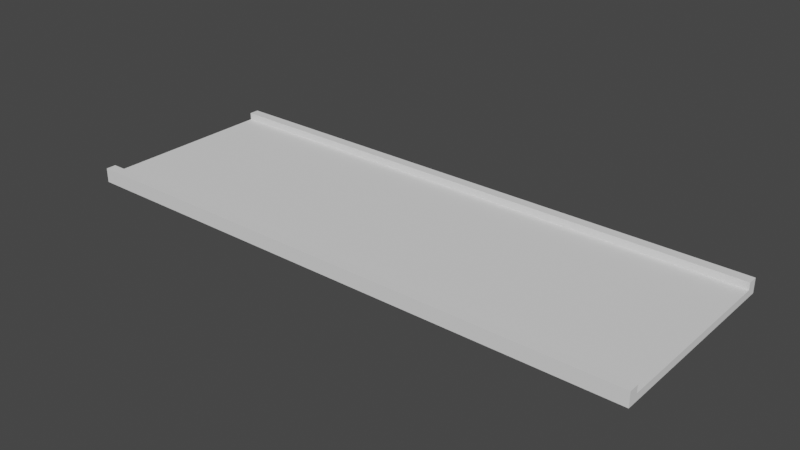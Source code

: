 # Source: CorridorStraightCableTray1.blend  (saved by Blender 2.81.16; exported with 4.5.12 LTS)
import bpy
from mathutils import Matrix  # noqa: F401  (used for matrix-valued properties, if any)

bpy.ops.wm.read_factory_settings(use_empty=True)
scene = bpy.context.scene
scene.name = 'Scene'

# ---- collections
col_collection = bpy.data.collections.new('Collection'); scene.collection.children.link(col_collection)

# ---- world
world_world = bpy.data.worlds.new('World'); scene.world = world_world
world_world.use_nodes = True; world_world.node_tree.nodes.clear()
_N = world_world.node_tree.nodes; _L = world_world.node_tree.links
n0 = _N.new('ShaderNodeOutputWorld'); n0.name = 'World Output'; n0.location = (300, 300)
n1 = _N.new('ShaderNodeBackground'); n1.name = 'Background'; n1.location = (10, 300)
n1.inputs[0].default_value = (0.05088, 0.05088, 0.05088, 1.0)
_L.new(n1.outputs[0], n0.inputs[0])
n0.is_active_output = True
world_world.color = (0.05088, 0.05088, 0.05088)
world_world.use_sun_shadow = False
world_world.sun_shadow_jitter_overblur = 0.0

# ---- meshes
me_cube = bpy.data.meshes.new('Cube')
me_cube.from_pydata([(-2.0, -0.7, 3.975), (-2.0, -0.7, 4.025), (-2.0, 0.7, 3.975), (-2.0, 0.7, 4.025), (2.0, -0.7, 3.975), (2.0, -0.7, 4.025), (2.0, 0.7, 3.975), (2.0, 0.7, 4.025), (-2.0, 0.42, 3.975), (-2.0, 0.14, 3.975), (-2.0, -0.14, 3.975), (-2.0, -0.42, 3.975), (-2.0, -0.42, 4.025), (-2.0, -0.14, 4.025), (-2.0, 0.14, 4.025), (-2.0, 0.42, 4.025), (2.0, -0.42, 3.975), (2.0, -0.14, 3.975), (2.0, 0.14, 3.975), (2.0, 0.42, 3.975), (2.0, 0.42, 4.025), (2.0, 0.14, 4.025), (2.0, -0.14, 4.025), (2.0, -0.42, 4.025), (1.333, 0.7, 3.975), (0.6667, 0.7, 3.975), (-5.96e-08, 0.7, 3.975), (-0.6667, 0.7, 3.975), (-1.333, 0.7, 3.975), (-1.333, 0.7, 4.025), (-0.6667, 0.7, 4.025), (5.96e-08, 0.7, 4.025), (0.6667, 0.7, 4.025), (1.333, 0.7, 4.025), (-1.333, -0.7, 3.975), (-0.6667, -0.7, 3.975), (5.96e-08, -0.7, 3.975), (0.6667, -0.7, 3.975), (1.333, -0.7, 3.975), (1.333, -0.7, 4.025), (0.6667, -0.7, 4.025), (-5.96e-08, -0.7, 4.025), (-0.6667, -0.7, 4.025), (-1.333, -0.7, 4.025), (-1.333, 0.42, 4.025), (-0.6667, 0.42, 4.025), (5.96e-08, 0.42, 4.025), (0.6667, 0.42, 4.025), (1.333, 0.42, 4.025), (-1.333, 0.14, 4.025), (-0.6667, 0.14, 4.025), (5.96e-08, 0.14, 4.025), (0.6667, 0.14, 4.025), (1.333, 0.14, 4.025), (-1.333, -0.14, 4.025), (-0.6667, -0.14, 4.025), (5.96e-08, -0.14, 4.025), (0.6667, -0.14, 4.025), (1.333, -0.14, 4.025), (-1.333, -0.42, 4.025), (-0.6667, -0.42, 4.025), (5.96e-08, -0.42, 4.025), (0.6667, -0.42, 4.025), (1.333, -0.42, 4.025), (1.333, 0.42, 3.975), (0.6667, 0.42, 3.975), (-5.96e-08, 0.42, 3.975), (-0.6667, 0.42, 3.975), (-1.333, 0.42, 3.975), (1.333, 0.14, 3.975), (0.6667, 0.14, 3.975), (-5.96e-08, 0.14, 3.975), (-0.6667, 0.14, 3.975), (-1.333, 0.14, 3.975), (1.333, -0.14, 3.975), (0.6667, -0.14, 3.975), (-5.96e-08, -0.14, 3.975), (-0.6667, -0.14, 3.975), (-1.333, -0.14, 3.975), (1.333, -0.42, 3.975), (0.6667, -0.42, 3.975), (-5.96e-08, -0.42, 3.975), (-0.6667, -0.42, 3.975), (-1.333, -0.42, 3.975), (-2.0, 0.63, 4.025), (2.0, 0.63, 3.975), (-2.0, 0.63, 3.975), (2.0, 0.63, 4.025), (-1.333, 0.63, 3.975), (-0.6667, 0.63, 3.975), (-5.96e-08, 0.63, 3.975), (0.6667, 0.63, 3.975), (1.333, 0.63, 3.975), (1.333, 0.63, 4.025), (0.6667, 0.63, 4.025), (5.96e-08, 0.63, 4.025), (-0.6667, 0.63, 4.025), (-1.333, 0.63, 4.025), (-2.0, -0.63, 3.975), (2.0, -0.63, 4.025), (-2.0, -0.63, 4.025), (2.0, -0.63, 3.975), (1.333, -0.63, 4.025), (0.6667, -0.63, 4.025), (-2.98e-08, -0.63, 4.025), (-0.6667, -0.63, 4.025), (-1.333, -0.63, 4.025), (-1.333, -0.63, 3.975), (-0.6667, -0.63, 3.975), (2.98e-08, -0.63, 3.975), (0.6667, -0.63, 3.975), (1.333, -0.63, 3.975), (-2.0, 0.63, 4.075), (-2.0, 0.7, 4.075), (1.333, 0.7, 4.075), (2.0, 0.7, 4.075), (2.0, -0.63, 4.075), (2.0, -0.7, 4.075), (-1.333, -0.7, 4.075), (-2.0, -0.7, 4.075), (-1.333, 0.7, 4.075), (-0.6667, 0.7, 4.075), (5.96e-08, 0.7, 4.075), (0.6667, 0.7, 4.075), (1.333, -0.7, 4.075), (0.6667, -0.7, 4.075), (-5.96e-08, -0.7, 4.075), (-0.6667, -0.7, 4.075), (1.333, -0.63, 4.075), (0.6667, -0.63, 4.075), (-2.98e-08, -0.63, 4.075), (-0.6667, -0.63, 4.075), (-1.333, -0.63, 4.075), (2.0, 0.63, 4.075), (1.333, 0.63, 4.075), (0.6667, 0.63, 4.075), (5.96e-08, 0.63, 4.075), (-0.6667, 0.63, 4.075), (-1.333, 0.63, 4.075), (-2.0, -0.63, 4.075)], [], [(86, 84, 3, 2), (24, 33, 7, 6), (101, 99, 5, 4), (34, 43, 1, 0), (111, 101, 4, 38), (3, 84, 112, 113), (97, 84, 15, 44), (44, 15, 14, 49), (49, 14, 13, 54), (54, 13, 12, 59), (92, 85, 19, 64), (64, 19, 18, 69), (69, 18, 17, 74), (74, 17, 16, 79), (85, 87, 20, 19), (19, 20, 21, 18), (18, 21, 22, 17), (17, 22, 23, 16), (98, 100, 12, 11), (11, 12, 13, 10), (10, 13, 14, 9), (9, 14, 15, 8), (10, 78, 83, 11), (78, 77, 82, 83), (77, 76, 81, 82), (76, 75, 80, 81), (75, 74, 79, 80), (9, 73, 78, 10), (73, 72, 77, 78), (72, 71, 76, 77), (71, 70, 75, 76), (70, 69, 74, 75), (8, 68, 73, 9), (68, 67, 72, 73), (67, 66, 71, 72), (66, 65, 70, 71), (65, 64, 69, 70), (86, 88, 68, 8), (88, 89, 67, 68), (89, 90, 66, 67), (90, 91, 65, 66), (91, 92, 64, 65), (22, 58, 63, 23), (58, 57, 62, 63), (57, 56, 61, 62), (56, 55, 60, 61), (55, 54, 59, 60), (21, 53, 58, 22), (53, 52, 57, 58), (52, 51, 56, 57), (51, 50, 55, 56), (50, 49, 54, 55), (20, 48, 53, 21), (48, 47, 52, 53), (47, 46, 51, 52), (46, 45, 50, 51), (45, 44, 49, 50), (87, 93, 48, 20), (93, 94, 47, 48), (94, 95, 46, 47), (95, 96, 45, 46), (96, 97, 44, 45), (99, 102, 128, 116), (102, 103, 129, 128), (33, 32, 123, 114), (103, 104, 130, 129), (32, 31, 122, 123), (98, 107, 34, 0), (107, 108, 35, 34), (108, 109, 36, 35), (109, 110, 37, 36), (110, 111, 38, 37), (4, 5, 39, 38), (38, 39, 40, 37), (37, 40, 41, 36), (36, 41, 42, 35), (35, 42, 43, 34), (2, 3, 29, 28), (28, 29, 30, 27), (27, 30, 31, 26), (26, 31, 32, 25), (25, 32, 33, 24), (1, 43, 118, 119), (104, 105, 131, 130), (31, 30, 121, 122), (105, 106, 132, 131), (30, 29, 120, 121), (25, 24, 92, 91), (26, 25, 91, 90), (27, 26, 90, 89), (28, 27, 89, 88), (2, 28, 88, 86), (6, 7, 87, 85), (24, 6, 85, 92), (43, 42, 127, 118), (8, 15, 84, 86), (80, 79, 111, 110), (81, 80, 110, 109), (82, 81, 109, 108), (83, 82, 108, 107), (11, 83, 107, 98), (60, 59, 106, 105), (61, 60, 105, 104), (62, 61, 104, 103), (63, 62, 103, 102), (23, 63, 102, 99), (0, 1, 100, 98), (59, 12, 100, 106), (79, 16, 101, 111), (16, 23, 99, 101), (132, 139, 119, 118), (116, 128, 124, 117), (128, 129, 125, 124), (129, 130, 126, 125), (130, 131, 127, 126), (131, 132, 118, 127), (121, 120, 138, 137), (122, 121, 137, 136), (123, 122, 136, 135), (114, 123, 135, 134), (115, 114, 134, 133), (120, 113, 112, 138), (84, 97, 138, 112), (106, 100, 139, 132), (97, 96, 137, 138), (96, 95, 136, 137), (7, 33, 114, 115), (39, 5, 117, 124), (95, 94, 135, 136), (87, 7, 115, 133), (100, 1, 119, 139), (40, 39, 124, 125), (94, 93, 134, 135), (41, 40, 125, 126), (93, 87, 133, 134), (5, 99, 116, 117), (42, 41, 126, 127), (29, 3, 113, 120)])
_uv = me_cube.uv_layers.new(name='UVMap')
_uv.uv.foreach_set('vector', [0.375, 0.2375, 0.625, 0.2375, 0.625, 0.25, 0.375, 0.25, 0.375, 0.4583, 0.625, 0.4583, 0.625, 0.5, 0.375, 0.5, 0.375, 0.7375, 0.625, 0.7375, 0.625, 0.75, 0.375, 0.75, 0.375, 0.9583, 0.625, 0.9583, 0.625, 1.0, 0.375, 1.0, 0.3333, 0.7375, 0.375, 0.7375, 0.375, 0.75, 0.3333, 0.75, 0.625, 0.25, 0.625, 0.2375, 0.625, 0.2375, 0.625, 0.25, 0.8333, 0.5125, 0.875, 0.5125, 0.875, 0.55, 0.8333, 0.55, 0.8333, 0.55, 0.875, 0.55, 0.875, 0.6, 0.8333, 0.6, 0.8333, 0.6, 0.875, 0.6, 0.875, 0.65, 0.8333, 0.65, 0.8333, 0.65, 0.875, 0.65, 0.875, 0.7, 0.8333, 0.7, 0.3333, 0.5125, 0.375, 0.5125, 0.375, 0.55, 0.3333, 0.55, 0.3333, 0.55, 0.375, 0.55, 0.375, 0.6, 0.3333, 0.6, 0.3333, 0.6, 0.375, 0.6, 0.375, 0.65, 0.3333, 0.65, 0.3333, 0.65, 0.375, 0.65, 0.375, 0.7, 0.3333, 0.7, 0.375, 0.5125, 0.625, 0.5125, 0.625, 0.55, 0.375, 0.55, 0.375, 0.55, 0.625, 0.55, 0.625, 0.6, 0.375, 0.6, 0.375, 0.6, 0.625, 0.6, 0.625, 0.65, 0.375, 0.65, 0.375, 0.65, 0.625, 0.65, 0.625, 0.7, 0.375, 0.7, 0.375, 0.0125, 0.625, 0.0125, 0.625, 0.05, 0.375, 0.05, 0.375, 0.05, 0.625, 0.05, 0.625, 0.1, 0.375, 0.1, 0.375, 0.1, 0.625, 0.1, 0.625, 0.15, 0.375, 0.15, 0.375, 0.15, 0.625, 0.15, 0.625, 0.2, 0.375, 0.2, 0.125, 0.65, 0.1667, 0.65, 0.1667, 0.7, 0.125, 0.7, 0.1667, 0.65, 0.2083, 0.65, 0.2083, 0.7, 0.1667, 0.7, 0.2083, 0.65, 0.25, 0.65, 0.25, 0.7, 0.2083, 0.7, 0.25, 0.65, 0.2917, 0.65, 0.2917, 0.7, 0.25, 0.7, 0.2917, 0.65, 0.3333, 0.65, 0.3333, 0.7, 0.2917, 0.7, 0.125, 0.6, 0.1667, 0.6, 0.1667, 0.65, 0.125, 0.65, 0.1667, 0.6, 0.2083, 0.6, 0.2083, 0.65, 0.1667, 0.65, 0.2083, 0.6, 0.25, 0.6, 0.25, 0.65, 0.2083, 0.65, 0.25, 0.6, 0.2917, 0.6, 0.2917, 0.65, 0.25, 0.65, 0.2917, 0.6, 0.3333, 0.6, 0.3333, 0.65, 0.2917, 0.65, 0.125, 0.55, 0.1667, 0.55, 0.1667, 0.6, 0.125, 0.6, 0.1667, 0.55, 0.2083, 0.55, 0.2083, 0.6, 0.1667, 0.6, 0.2083, 0.55, 0.25, 0.55, 0.25, 0.6, 0.2083, 0.6, 0.25, 0.55, 0.2917, 0.55, 0.2917, 0.6, 0.25, 0.6, 0.2917, 0.55, 0.3333, 0.55, 0.3333, 0.6, 0.2917, 0.6, 0.125, 0.5125, 0.1667, 0.5125, 0.1667, 0.55, 0.125, 0.55, 0.1667, 0.5125, 0.2083, 0.5125, 0.2083, 0.55, 0.1667, 0.55, 0.2083, 0.5125, 0.25, 0.5125, 0.25, 0.55, 0.2083, 0.55, 0.25, 0.5125, 0.2917, 0.5125, 0.2917, 0.55, 0.25, 0.55, 0.2917, 0.5125, 0.3333, 0.5125, 0.3333, 0.55, 0.2917, 0.55, 0.625, 0.65, 0.6667, 0.65, 0.6667, 0.7, 0.625, 0.7, 0.6667, 0.65, 0.7083, 0.65, 0.7083, 0.7, 0.6667, 0.7, 0.7083, 0.65, 0.75, 0.65, 0.75, 0.7, 0.7083, 0.7, 0.75, 0.65, 0.7917, 0.65, 0.7917, 0.7, 0.75, 0.7, 0.7917, 0.65, 0.8333, 0.65, 0.8333, 0.7, 0.7917, 0.7, 0.625, 0.6, 0.6667, 0.6, 0.6667, 0.65, 0.625, 0.65, 0.6667, 0.6, 0.7083, 0.6, 0.7083, 0.65, 0.6667, 0.65, 0.7083, 0.6, 0.75, 0.6, 0.75, 0.65, 0.7083, 0.65, 0.75, 0.6, 0.7917, 0.6, 0.7917, 0.65, 0.75, 0.65, 0.7917, 0.6, 0.8333, 0.6, 0.8333, 0.65, 0.7917, 0.65, 0.625, 0.55, 0.6667, 0.55, 0.6667, 0.6, 0.625, 0.6, 0.6667, 0.55, 0.7083, 0.55, 0.7083, 0.6, 0.6667, 0.6, 0.7083, 0.55, 0.75, 0.55, 0.75, 0.6, 0.7083, 0.6, 0.75, 0.55, 0.7917, 0.55, 0.7917, 0.6, 0.75, 0.6, 0.7917, 0.55, 0.8333, 0.55, 0.8333, 0.6, 0.7917, 0.6, 0.625, 0.5125, 0.6667, 0.5125, 0.6667, 0.55, 0.625, 0.55, 0.6667, 0.5125, 0.7083, 0.5125, 0.7083, 0.55, 0.6667, 0.55, 0.7083, 0.5125, 0.75, 0.5125, 0.75, 0.55, 0.7083, 0.55, 0.75, 0.5125, 0.7917, 0.5125, 0.7917, 0.55, 0.75, 0.55, 0.7917, 0.5125, 0.8333, 0.5125, 0.8333, 0.55, 0.7917, 0.55, 0.625, 0.7375, 0.6667, 0.7375, 0.6667, 0.7375, 0.625, 0.7375, 0.6667, 0.7375, 0.7083, 0.7375, 0.7083, 0.7375, 0.6667, 0.7375, 0.625, 0.4583, 0.625, 0.4167, 0.625, 0.4167, 0.625, 0.4583, 0.7083, 0.7375, 0.75, 0.7375, 0.75, 0.7375, 0.7083, 0.7375, 0.625, 0.4167, 0.625, 0.375, 0.625, 0.375, 0.625, 0.4167, 0.125, 0.7375, 0.1667, 0.7375, 0.1667, 0.75, 0.125, 0.75, 0.1667, 0.7375, 0.2083, 0.7375, 0.2083, 0.75, 0.1667, 0.75, 0.2083, 0.7375, 0.25, 0.7375, 0.25, 0.75, 0.2083, 0.75, 0.25, 0.7375, 0.2917, 0.7375, 0.2917, 0.75, 0.25, 0.75, 0.2917, 0.7375, 0.3333, 0.7375, 0.3333, 0.75, 0.2917, 0.75, 0.375, 0.75, 0.625, 0.75, 0.625, 0.7917, 0.375, 0.7917, 0.375, 0.7917, 0.625, 0.7917, 0.625, 0.8333, 0.375, 0.8333, 0.375, 0.8333, 0.625, 0.8333, 0.625, 0.875, 0.375, 0.875, 0.375, 0.875, 0.625, 0.875, 0.625, 0.9167, 0.375, 0.9167, 0.375, 0.9167, 0.625, 0.9167, 0.625, 0.9583, 0.375, 0.9583, 0.375, 0.25, 0.625, 0.25, 0.625, 0.2917, 0.375, 0.2917, 0.375, 0.2917, 0.625, 0.2917, 0.625, 0.3333, 0.375, 0.3333, 0.375, 0.3333, 0.625, 0.3333, 0.625, 0.375, 0.375, 0.375, 0.375, 0.375, 0.625, 0.375, 0.625, 0.4167, 0.375, 0.4167, 0.375, 0.4167, 0.625, 0.4167, 0.625, 0.4583, 0.375, 0.4583, 0.625, 1.0, 0.625, 0.9583, 0.625, 0.9583, 0.625, 1.0, 0.75, 0.7375, 0.7917, 0.7375, 0.7917, 0.7375, 0.75, 0.7375, 0.625, 0.375, 0.625, 0.3333, 0.625, 0.3333, 0.625, 0.375, 0.7917, 0.7375, 0.8333, 0.7375, 0.8333, 0.7375, 0.7917, 0.7375, 0.625, 0.3333, 0.625, 0.2917, 0.625, 0.2917, 0.625, 0.3333, 0.2917, 0.5, 0.3333, 0.5, 0.3333, 0.5125, 0.2917, 0.5125, 0.25, 0.5, 0.2917, 0.5, 0.2917, 0.5125, 0.25, 0.5125, 0.2083, 0.5, 0.25, 0.5, 0.25, 0.5125, 0.2083, 0.5125, 0.1667, 0.5, 0.2083, 0.5, 0.2083, 0.5125, 0.1667, 0.5125, 0.125, 0.5, 0.1667, 0.5, 0.1667, 0.5125, 0.125, 0.5125, 0.375, 0.5, 0.625, 0.5, 0.625, 0.5125, 0.375, 0.5125, 0.3333, 0.5, 0.375, 0.5, 0.375, 0.5125, 0.3333, 0.5125, 0.625, 0.9583, 0.625, 0.9167, 0.625, 0.9167, 0.625, 0.9583, 0.375, 0.2, 0.625, 0.2, 0.625, 0.2375, 0.375, 0.2375, 0.2917, 0.7, 0.3333, 0.7, 0.3333, 0.7375, 0.2917, 0.7375, 0.25, 0.7, 0.2917, 0.7, 0.2917, 0.7375, 0.25, 0.7375, 0.2083, 0.7, 0.25, 0.7, 0.25, 0.7375, 0.2083, 0.7375, 0.1667, 0.7, 0.2083, 0.7, 0.2083, 0.7375, 0.1667, 0.7375, 0.125, 0.7, 0.1667, 0.7, 0.1667, 0.7375, 0.125, 0.7375, 0.7917, 0.7, 0.8333, 0.7, 0.8333, 0.7375, 0.7917, 0.7375, 0.75, 0.7, 0.7917, 0.7, 0.7917, 0.7375, 0.75, 0.7375, 0.7083, 0.7, 0.75, 0.7, 0.75, 0.7375, 0.7083, 0.7375, 0.6667, 0.7, 0.7083, 0.7, 0.7083, 0.7375, 0.6667, 0.7375, 0.625, 0.7, 0.6667, 0.7, 0.6667, 0.7375, 0.625, 0.7375, 0.375, 0.0, 0.625, 0.0, 0.625, 0.0125, 0.375, 0.0125, 0.8333, 0.7, 0.875, 0.7, 0.875, 0.7375, 0.8333, 0.7375, 0.3333, 0.7, 0.375, 0.7, 0.375, 0.7375, 0.3333, 0.7375, 0.375, 0.7, 0.625, 0.7, 0.625, 0.7375, 0.375, 0.7375, 0.8333, 0.7375, 0.875, 0.7375, 0.875, 0.75, 0.8333, 0.75, 0.625, 0.7375, 0.6667, 0.7375, 0.6667, 0.75, 0.625, 0.75, 0.6667, 0.7375, 0.7083, 0.7375, 0.7083, 0.75, 0.6667, 0.75, 0.7083, 0.7375, 0.75, 0.7375, 0.75, 0.75, 0.7083, 0.75, 0.75, 0.7375, 0.7917, 0.7375, 0.7917, 0.75, 0.75, 0.75, 0.7917, 0.7375, 0.8333, 0.7375, 0.8333, 0.75, 0.7917, 0.75, 0.7917, 0.5, 0.8333, 0.5, 0.8333, 0.5125, 0.7917, 0.5125, 0.75, 0.5, 0.7917, 0.5, 0.7917, 0.5125, 0.75, 0.5125, 0.7083, 0.5, 0.75, 0.5, 0.75, 0.5125, 0.7083, 0.5125, 0.6667, 0.5, 0.7083, 0.5, 0.7083, 0.5125, 0.6667, 0.5125, 0.625, 0.5, 0.6667, 0.5, 0.6667, 0.5125, 0.625, 0.5125, 0.8333, 0.5, 0.875, 0.5, 0.875, 0.5125, 0.8333, 0.5125, 0.875, 0.5125, 0.8333, 0.5125, 0.8333, 0.5125, 0.875, 0.5125, 0.8333, 0.7375, 0.875, 0.7375, 0.875, 0.7375, 0.8333, 0.7375, 0.8333, 0.5125, 0.7917, 0.5125, 0.7917, 0.5125, 0.8333, 0.5125, 0.7917, 0.5125, 0.75, 0.5125, 0.75, 0.5125, 0.7917, 0.5125, 0.625, 0.5, 0.625, 0.4583, 0.625, 0.4583, 0.625, 0.5, 0.625, 0.7917, 0.625, 0.75, 0.625, 0.75, 0.625, 0.7917, 0.75, 0.5125, 0.7083, 0.5125, 0.7083, 0.5125, 0.75, 0.5125, 0.625, 0.5125, 0.625, 0.5, 0.625, 0.5, 0.625, 0.5125, 0.625, 0.0125, 0.625, 0.0, 0.625, 0.0, 0.625, 0.0125, 0.625, 0.8333, 0.625, 0.7917, 0.625, 0.7917, 0.625, 0.8333, 0.7083, 0.5125, 0.6667, 0.5125, 0.6667, 0.5125, 0.7083, 0.5125, 0.625, 0.875, 0.625, 0.8333, 0.625, 0.8333, 0.625, 0.875, 0.6667, 0.5125, 0.625, 0.5125, 0.625, 0.5125, 0.6667, 0.5125, 0.625, 0.75, 0.625, 0.7375, 0.625, 0.7375, 0.625, 0.75, 0.625, 0.9167, 0.625, 0.875, 0.625, 0.875, 0.625, 0.9167, 0.625, 0.2917, 0.625, 0.25, 0.625, 0.25, 0.625, 0.2917])
me_cube.use_remesh_fix_poles = True
me_cube.use_remesh_preserve_attributes = False
me_cube.use_mirror_vertex_groups = False
me_cube.update()

# ---- objects
ob_cabletray1 = bpy.data.objects.new('CableTray1', me_cube)

# ---- transforms, parenting, visibility, modifiers, constraints
ob_cabletray1.location = (0.0, 0.0, 0.0)
ob_cabletray1.lineart.crease_threshold = 0.0

# ---- collection membership
col_collection.objects.link(ob_cabletray1)

# ---- scene / render settings (as saved in the file)
scene.frame_start = 1; scene.frame_end = 250; scene.frame_set(1)
scene.render.engine = 'BLENDER_EEVEE_NEXT'
scene.cycles.use_denoising = False
scene.cycles.samples = 128
scene.cycles.sampling_pattern = 'TABULATED_SOBOL'
scene.cycles.use_adaptive_sampling = False
scene.cycles.use_light_tree = False
scene.view_settings.view_transform = 'Filmic'
bpy.context.view_layer.update()

# ---- added for rendering (the .blend has no active camera and no usable light): camera, sun
cam_auto = bpy.data.cameras.new('AutoCamera')
cam_auto.lens = 50.0
cam_auto.sensor_width = 36.0
cam_auto.clip_end = 1000.0
ob_auto_camera = bpy.data.objects.new('AutoCamera', cam_auto)
scene.collection.objects.link(ob_auto_camera)
ob_auto_camera.location = (3.92212, -4.70655, 7.1627)
ob_auto_camera.rotation_euler = (1.09748, -7.21219e-08, 0.694738)
scene.camera = ob_auto_camera
light_auto_sun = bpy.data.lights.new('AutoSun', 'SUN')
light_auto_sun.energy = 3.0
light_auto_sun.angle = 0.0523599
ob_auto_sun = bpy.data.objects.new('AutoSun', light_auto_sun)
scene.collection.objects.link(ob_auto_sun)
ob_auto_sun.rotation_euler = (0.872665, 0.174533, 0.523599)
bpy.context.view_layer.update()

